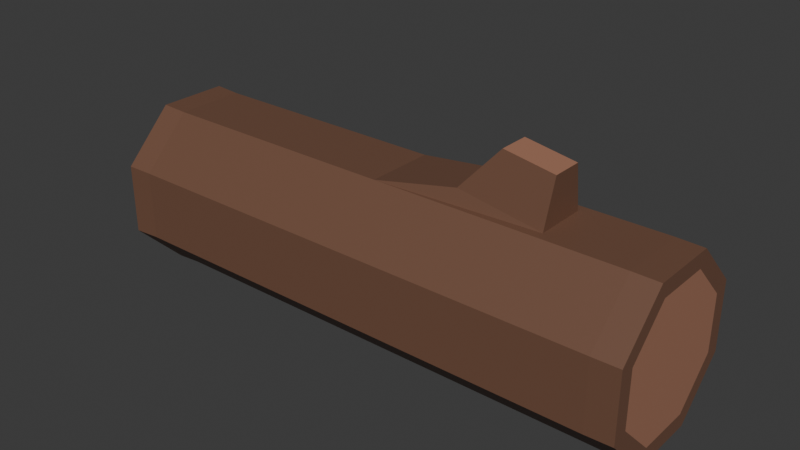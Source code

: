 # Source: log.blend  (saved by Blender 5.1.29; exported with 4.5.12 LTS)
import bpy
from mathutils import Matrix  # noqa: F401  (used for matrix-valued properties, if any)

bpy.ops.wm.read_factory_settings(use_empty=True)
scene = bpy.context.scene
scene.name = 'Scene'

# ---- collections
col_collection = bpy.data.collections.new('Collection'); scene.collection.children.link(col_collection)

# ---- images (referenced by path relative to the original .blend; pixels are not part of the script)
import os
ASSET_DIR = os.environ.get("B2B_ASSET_DIR", "")  # directory of the original .blend (textures are referenced by path, not embedded)
HERE = os.path.dirname(os.path.abspath(__file__))  # packed textures are extracted next to this script under _unpacked/

def load_image(name, relpath, width, height, colorspace="sRGB"):
    """Load a texture the original file referenced (path relative to the .blend, or extracted next to this script)."""
    p = next((c for c in (os.path.join(HERE, relpath), os.path.join(ASSET_DIR, relpath)) if relpath and os.path.exists(c)), "")
    if p:
        img = bpy.data.images.load(p, check_existing=True)
        img.name = name
    else:  # same state as the original file: an image datablock whose file is absent (Cycles renders it pink)
        img = bpy.data.images.new(name, width, height)
        img.source = "FILE"
        img.filepath = "//" + (relpath or name)
    img.colorspace_settings.name = colorspace
    return img
img_worm_palette_png_001 = load_image('WORM-Palette.png.001', '_unpacked/WORM-Palette.52f920b4.png', 96, 96, 'sRGB')

# ---- materials (node trees are filled in below, after node groups)
mat_worm_001 = bpy.data.materials.new('WORM.001')
mat_worm_001.use_backface_culling_lightprobe_volume = False
mat_worm_001.use_transparent_shadow = False

# ---- material node trees
mat_worm_001.use_nodes = True; mat_worm_001.node_tree.nodes.clear()
_N = mat_worm_001.node_tree.nodes; _L = mat_worm_001.node_tree.links
n0 = _N.new('ShaderNodeBsdfPrincipled'); n0.name = 'Principled BSDF'; n0.location = (10, 300)
n0.distribution = 'GGX'
n0.subsurface_method = 'RANDOM_WALK_SKIN'
n0.inputs[3].default_value = 1.45
n0.inputs[27].default_value = (0.0, 0.0, 0.0, 1.0)
n0.inputs[28].default_value = 1.0
n1 = _N.new('ShaderNodeOutputMaterial'); n1.name = 'Material Output'; n1.location = (300, 300)
n2 = _N.new('ShaderNodeTexImage'); n2.name = 'Image Texture'; n2.location = (-393, 125)
n2.image = img_worm_palette_png_001
n2.interpolation = 'Closest'
_L.new(n0.outputs[0], n1.inputs[0])
_L.new(n2.outputs[0], n0.inputs[0])
n1.is_active_output = True

# ---- world
world_world = bpy.data.worlds.new('World'); scene.world = world_world
world_world.use_nodes = True; world_world.node_tree.nodes.clear()
_N = world_world.node_tree.nodes; _L = world_world.node_tree.links
n0 = _N.new('ShaderNodeOutputWorld'); n0.name = 'World Output'; n0.location = (200, 100)
n1 = _N.new('ShaderNodeBackground'); n1.name = 'Background'; n1.location = (-200, 100)
n1.inputs[0].default_value = (0.05088, 0.05088, 0.05088, 1.0)
_L.new(n1.outputs[0], n0.inputs[0])
n0.is_active_output = True
world_world.color = (0.05088, 0.05088, 0.05088)
world_world.sun_shadow_jitter_overblur = 0.0

# ---- meshes
me_log_1_lod_1 = bpy.data.meshes.new('Log-1_LOD-1')
me_log_1_lod_1.from_pydata([(-0.04205, 0.1746, 0.2495), (0.1277, 0.05343, 0.3805), (0.1277, -0.05343, 0.3805), (-0.04205, -0.1746, 0.2495), (-0.04205, -0.1746, 0.1049), (-0.04205, -0.07233, 0.002574), (-0.04205, 0.07233, 0.002574), (-0.04205, 0.1746, 0.1049), (0.4723, 0.1746, 0.2495), (0.3025, 0.05343, 0.3518), (0.3025, -0.05343, 0.3518), (0.4723, -0.1746, 0.2495), (0.4723, -0.1746, 0.1049), (0.4723, -0.07233, 0.002574), (0.4723, 0.07233, 0.002574), (0.4723, 0.1746, 0.1049), (-0.5564, 0.1746, 0.2495), (-0.5564, 0.07233, 0.3518), (-0.5564, -0.07233, 0.3518), (-0.5564, -0.1746, 0.2495), (-0.5564, -0.1746, 0.1049), (-0.5564, -0.07233, 0.002574), (-0.5564, 0.07233, 0.002574), (-0.5564, 0.1746, 0.1049), (-0.04205, -0.07233, 0.3518), (-0.04205, 0.07233, 0.3518), (0.4723, -0.07233, 0.3518), (0.4723, 0.07233, 0.3518), (0.2026, -0.03206, 0.4661), (0.2026, 0.03206, 0.4661), (0.3075, -0.03206, 0.4488), (0.3075, 0.03206, 0.4488), (-0.6114, 0.07348, 0.3546), (-0.6114, 0.1774, 0.2507), (-0.6114, -0.07348, 0.3546), (-0.6114, -0.1774, 0.2507), (-0.6114, -0.1774, 0.1037), (-0.6114, -0.07348, -0.0001994), (-0.6114, 0.07348, -0.0001993), (-0.6114, 0.1774, 0.1037), (0.5273, 0.07176, 0.3504), (0.5273, 0.1732, 0.249), (0.5273, -0.07176, 0.3504), (0.5273, -0.1732, 0.249), (0.5273, -0.1732, 0.1054), (0.5273, -0.07176, 0.003952), (0.5273, 0.07176, 0.003952), (0.5273, 0.1732, 0.1054), (-0.6114, 0.05859, 0.3186), (-0.6114, 0.1414, 0.2358), (-0.6114, -0.05859, 0.3186), (-0.6114, -0.1414, 0.2358), (-0.6114, -0.1414, 0.1186), (-0.6114, -0.05859, 0.03575), (-0.6114, 0.05859, 0.03575), (-0.6114, 0.1414, 0.1186), (-0.6114, 0.02929, 0.2479), (-0.6114, 0.07072, 0.2065), (-0.6114, -0.02929, 0.2479), (-0.6114, -0.07072, 0.2065), (-0.6114, -0.07072, 0.1479), (-0.6114, -0.02929, 0.1065), (-0.6114, 0.02929, 0.1065), (-0.6114, 0.07072, 0.1479), (-0.6114, 1.651e-08, 0.1772), (0.5273, 0.05859, 0.3186), (0.5273, 0.1414, 0.2358), (0.5273, -0.05859, 0.3186), (0.5273, -0.1414, 0.2358), (0.5273, -0.1414, 0.1186), (0.5273, -0.05859, 0.03575), (0.5273, 0.05859, 0.03575), (0.5273, 0.1414, 0.1186), (0.5273, -0.07072, 0.2065), (0.5273, -0.02929, 0.1065), (0.5273, -0.07072, 0.1479), (0.5273, 0.07072, 0.1479), (0.5273, 0.02929, 0.1065), (0.5273, -0.02929, 0.2479), (0.5273, 0.02929, 0.2479), (0.5273, 0.07072, 0.2065), (0.5273, 1.454e-08, 0.1772)], [], [(0, 8, 15, 7), (6, 14, 13, 5), (4, 12, 11, 3), (10, 30, 28, 2), (7, 15, 14, 6), (5, 13, 12, 4), (3, 11, 26, 24), (25, 27, 8, 0), (7, 23, 16, 0), (5, 21, 22, 6), (3, 19, 20, 4), (25, 17, 18, 24), (6, 22, 23, 7), (4, 20, 21, 5), (24, 18, 19, 3), (0, 16, 17, 25), (22, 38, 39, 23), (17, 32, 34, 18), (19, 35, 36, 20), (21, 37, 38, 22), (23, 39, 33, 16), (16, 33, 32, 17), (18, 34, 35, 19), (20, 36, 37, 21), (15, 47, 46, 14), (26, 42, 40, 27), (12, 44, 43, 11), (14, 46, 45, 13), (8, 41, 47, 15), (27, 40, 41, 8), (11, 43, 42, 26), (13, 45, 44, 12), (1, 25, 24, 2), (10, 26, 27, 9), (9, 27, 25, 1), (2, 24, 26, 10), (28, 30, 31, 29), (9, 31, 30, 10), (1, 29, 31, 9), (2, 28, 29, 1), (32, 48, 50, 34), (47, 72, 71, 46), (33, 49, 48, 32), (46, 71, 70, 45), (39, 55, 49, 33), (45, 70, 69, 44), (38, 54, 55, 39), (44, 69, 68, 43), (37, 53, 54, 38), (43, 68, 67, 42), (36, 52, 53, 37), (42, 67, 65, 40), (35, 51, 52, 36), (40, 65, 66, 41), (34, 50, 51, 35), (41, 66, 72, 47), (55, 63, 57, 49), (53, 61, 62, 54), (51, 59, 60, 52), (48, 56, 58, 50), (54, 62, 63, 55), (52, 60, 61, 53), (50, 58, 59, 51), (49, 57, 56, 48), (58, 64, 59), (57, 64, 56), (63, 64, 57), (61, 64, 62), (59, 64, 60), (56, 64, 58), (62, 64, 63), (60, 64, 61), (67, 78, 79, 65), (72, 76, 77, 71), (70, 74, 75, 69), (68, 73, 78, 67), (65, 79, 80, 66), (66, 80, 76, 72), (71, 77, 74, 70), (69, 75, 73, 68), (76, 81, 77), (79, 81, 80), (73, 81, 78), (77, 81, 74), (80, 81, 76), (78, 81, 79), (75, 81, 73), (74, 81, 75)])
_uv = me_log_1_lod_1.uv_layers.new(name='UVMap')
_uv.uv.foreach_set('vector', [0.1112, 0.4728, 0.1112, 0.4832, 0.1083, 0.4832, 0.1083, 0.4728, 0.1053, 0.4728, 0.1053, 0.4832, 0.1024, 0.4832, 0.1024, 0.4728, 0.1083, 0.4728, 0.1083, 0.4832, 0.1053, 0.4832, 0.1053, 0.4728, 0.08729, 0.4882, 0.08529, 0.488, 0.08529, 0.4858, 0.08729, 0.4846, 0.09346, 0.4892, 0.09346, 0.4787, 0.09639, 0.4787, 0.09639, 0.4892, 0.1113, 0.46, 0.1113, 0.4704, 0.1083, 0.4704, 0.1083, 0.46, 0.08302, 0.4817, 0.09346, 0.4817, 0.09346, 0.4846, 0.08302, 0.4846, 0.09531, 0.4556, 0.09531, 0.466, 0.09238, 0.466, 0.09238, 0.4556, 0.08945, 0.466, 0.08945, 0.4556, 0.09238, 0.4556, 0.09238, 0.466, 0.1083, 0.4496, 0.1083, 0.46, 0.1054, 0.46, 0.1054, 0.4496, 0.08302, 0.4787, 0.09346, 0.4787, 0.09346, 0.4817, 0.08302, 0.4817, 0.1054, 0.4704, 0.1054, 0.46, 0.1083, 0.46, 0.1083, 0.4704, 0.07259, 0.4817, 0.08302, 0.4817, 0.08302, 0.4846, 0.07259, 0.4846, 0.07259, 0.4787, 0.08302, 0.4787, 0.08302, 0.4817, 0.07259, 0.4817, 0.07259, 0.4846, 0.08302, 0.4846, 0.08302, 0.4875, 0.07259, 0.4875, 0.1113, 0.4496, 0.1113, 0.46, 0.1083, 0.46, 0.1083, 0.4496, 0.1113, 0.4556, 0.1124, 0.4555, 0.1124, 0.4585, 0.1113, 0.4585, 0.1124, 0.4704, 0.1113, 0.4704, 0.1113, 0.4675, 0.1124, 0.4675, 0.1117, 0.4868, 0.1128, 0.4868, 0.1128, 0.4898, 0.1117, 0.4897, 0.1113, 0.4615, 0.1124, 0.4615, 0.1124, 0.4645, 0.1113, 0.4645, 0.1113, 0.4645, 0.1124, 0.4645, 0.1124, 0.4675, 0.1113, 0.4674, 0.1113, 0.4585, 0.1124, 0.4585, 0.1124, 0.4615, 0.1113, 0.4615, 0.1113, 0.4496, 0.1124, 0.4496, 0.1124, 0.4526, 0.1113, 0.4525, 0.1113, 0.4526, 0.1124, 0.4526, 0.1124, 0.4555, 0.1113, 0.4555, 0.07371, 0.4905, 0.07259, 0.4905, 0.07259, 0.4876, 0.07371, 0.4875, 0.112, 0.4728, 0.1131, 0.4728, 0.1131, 0.4757, 0.112, 0.4757, 0.1133, 0.4861, 0.1122, 0.4861, 0.1122, 0.4832, 0.1133, 0.4832, 0.1046, 0.4902, 0.1035, 0.4902, 0.1035, 0.4873, 0.1046, 0.4873, 0.112, 0.4757, 0.1131, 0.4757, 0.1131, 0.4786, 0.112, 0.4786, 0.1131, 0.4816, 0.112, 0.4815, 0.112, 0.4786, 0.1131, 0.4786, 0.1035, 0.4902, 0.1024, 0.4902, 0.1024, 0.4873, 0.1035, 0.4873, 0.07482, 0.4905, 0.07371, 0.4905, 0.07371, 0.4876, 0.07482, 0.4875, 0.08945, 0.4693, 0.09294, 0.4689, 0.09294, 0.4718, 0.08945, 0.4714, 0.1088, 0.4857, 0.1053, 0.4861, 0.1053, 0.4832, 0.1088, 0.4836, 0.09573, 0.459, 0.09612, 0.4556, 0.09612, 0.466, 0.09531, 0.4626, 0.1112, 0.4762, 0.112, 0.4728, 0.112, 0.4832, 0.1116, 0.4797, 0.2286, 0.4704, 0.2286, 0.4726, 0.2273, 0.4726, 0.2273, 0.4704, 0.08549, 0.472, 0.08352, 0.4716, 0.08352, 0.4703, 0.08549, 0.4698, 0.1108, 0.4868, 0.1088, 0.4856, 0.1088, 0.4834, 0.1108, 0.4832, 0.07923, 0.4698, 0.08154, 0.4703, 0.08154, 0.4716, 0.07923, 0.472, 0.09657, 0.4762, 0.09584, 0.4759, 0.09584, 0.4736, 0.09657, 0.4733, 0.1134, 0.4897, 0.1128, 0.4894, 0.1128, 0.4871, 0.1134, 0.4868, 0.1131, 0.4645, 0.1124, 0.4642, 0.1124, 0.4618, 0.1131, 0.4615, 0.08613, 0.4728, 0.08549, 0.4725, 0.08549, 0.4701, 0.08613, 0.4698, 0.1124, 0.4526, 0.1131, 0.4529, 0.1131, 0.4552, 0.1124, 0.4555, 0.1046, 0.4873, 0.1053, 0.4876, 0.1053, 0.4899, 0.1046, 0.4902, 0.1131, 0.4615, 0.1124, 0.4612, 0.1124, 0.4588, 0.1131, 0.4585, 0.113, 0.4674, 0.1124, 0.4671, 0.1124, 0.4648, 0.113, 0.4645, 0.1124, 0.4496, 0.1131, 0.4499, 0.1131, 0.4523, 0.1124, 0.4526, 0.07611, 0.4875, 0.07676, 0.4878, 0.07676, 0.4902, 0.07611, 0.4905, 0.09584, 0.4703, 0.09657, 0.4706, 0.09657, 0.473, 0.09584, 0.4733, 0.07547, 0.4875, 0.07611, 0.4878, 0.07611, 0.4902, 0.07547, 0.4905, 0.09402, 0.4719, 0.09329, 0.4716, 0.09329, 0.4692, 0.09402, 0.4689, 0.07547, 0.4905, 0.07482, 0.4902, 0.07482, 0.4878, 0.07547, 0.4875, 0.1131, 0.4585, 0.1124, 0.4582, 0.1124, 0.4558, 0.1131, 0.4555, 0.113, 0.4704, 0.1124, 0.4701, 0.1124, 0.4677, 0.113, 0.4675, 0.2308, 0.4861, 0.2322, 0.4867, 0.2322, 0.4879, 0.2308, 0.4885, 0.2113, 0.4846, 0.2127, 0.4852, 0.2127, 0.4864, 0.2113, 0.487, 0.2142, 0.4846, 0.2156, 0.4852, 0.2156, 0.4864, 0.2142, 0.487, 0.2105, 0.4701, 0.2119, 0.4707, 0.2119, 0.4719, 0.2105, 0.4725, 0.2342, 0.4892, 0.2328, 0.4886, 0.2328, 0.4874, 0.2342, 0.4868, 0.2142, 0.4894, 0.2127, 0.4888, 0.2127, 0.4876, 0.2142, 0.487, 0.2119, 0.4701, 0.2133, 0.4707, 0.2133, 0.4719, 0.2119, 0.4725, 0.2156, 0.4894, 0.2142, 0.4888, 0.2142, 0.4876, 0.2156, 0.487, 0.223, 0.4882, 0.223, 0.4897, 0.2219, 0.4886, 0.2246, 0.4894, 0.2257, 0.4883, 0.2257, 0.4899, 0.2339, 0.4704, 0.2339, 0.472, 0.2328, 0.4709, 0.2051, 0.4887, 0.2036, 0.4881, 0.2051, 0.4875, 0.2308, 0.4896, 0.2319, 0.4885, 0.2319, 0.4901, 0.2246, 0.4883, 0.2246, 0.4899, 0.2235, 0.4888, 0.2093, 0.4893, 0.2104, 0.4882, 0.2104, 0.4898, 0.2208, 0.4892, 0.2219, 0.4882, 0.2219, 0.4897, 0.2308, 0.4885, 0.2294, 0.4879, 0.2294, 0.4867, 0.2308, 0.4861, 0.2357, 0.4892, 0.2342, 0.4886, 0.2342, 0.4874, 0.2357, 0.4868, 0.2362, 0.4856, 0.2348, 0.485, 0.2348, 0.4838, 0.2362, 0.4832, 0.2195, 0.4727, 0.218, 0.4721, 0.218, 0.4709, 0.2195, 0.4703, 0.2156, 0.487, 0.217, 0.4876, 0.217, 0.4888, 0.2156, 0.4894, 0.2127, 0.4894, 0.2113, 0.4888, 0.2113, 0.4876, 0.2127, 0.487, 0.217, 0.487, 0.2156, 0.4864, 0.2156, 0.4852, 0.217, 0.4846, 0.2142, 0.487, 0.2127, 0.4864, 0.2127, 0.4852, 0.2142, 0.4846, 0.2362, 0.4868, 0.2348, 0.4862, 0.2362, 0.4856, 0.2051, 0.4886, 0.2062, 0.4875, 0.2062, 0.4891, 0.2022, 0.4887, 0.2008, 0.4881, 0.2022, 0.4875, 0.2036, 0.4887, 0.2022, 0.4881, 0.2036, 0.4875, 0.2085, 0.489, 0.207, 0.4884, 0.2085, 0.4878, 0.2352, 0.4723, 0.2363, 0.4712, 0.2363, 0.4728, 0.235, 0.4704, 0.235, 0.472, 0.2339, 0.4709, 0.2308, 0.4897, 0.2294, 0.4891, 0.2308, 0.4885])
me_log_1_lod_1.materials.append(mat_worm_001)
me_log_1_lod_1.update()

# ---- objects
ob_log_1_lod_1 = bpy.data.objects.new('Log-1_LOD-1', me_log_1_lod_1)

# ---- transforms, parenting, visibility, modifiers, constraints
ob_log_1_lod_1.location = (0.0, 0.0, 0.0)

# ---- collection membership
col_collection.objects.link(ob_log_1_lod_1)

# ---- scene / render settings (as saved in the file)
scene.frame_start = 1; scene.frame_end = 250; scene.frame_set(1)
scene.render.engine = 'BLENDER_EEVEE_NEXT'
scene.render.bake_bias = 0.0
scene.render.bake_samples = 0
scene.cycles.sampling_pattern = 'TABULATED_SOBOL'
scene.eevee.use_volume_custom_range = False
bpy.context.view_layer.update()

# ---- added for rendering (the .blend has no active camera and no usable light): camera, sun
cam_auto = bpy.data.cameras.new('AutoCamera')
cam_auto.lens = 50.0
cam_auto.sensor_width = 36.0
cam_auto.clip_end = 1000.0
ob_auto_camera = bpy.data.objects.new('AutoCamera', cam_auto)
scene.collection.objects.link(ob_auto_camera)
ob_auto_camera.location = (1.14275, -1.42176, 1.18078)
ob_auto_camera.rotation_euler = (1.09748, -7.21219e-08, 0.694738)
scene.camera = ob_auto_camera
light_auto_sun = bpy.data.lights.new('AutoSun', 'SUN')
light_auto_sun.energy = 3.0
light_auto_sun.angle = 0.0523599
ob_auto_sun = bpy.data.objects.new('AutoSun', light_auto_sun)
scene.collection.objects.link(ob_auto_sun)
ob_auto_sun.rotation_euler = (0.872665, 0.174533, 0.523599)
bpy.context.view_layer.update()
